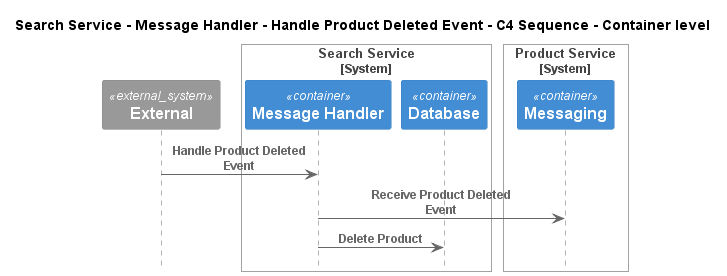

The diagram above was rendered by PlantUML. Its source (embedded in the PNG):
@startuml
!pragma layout smetana
!include ..\..\..\..\..\..\.c4s\C4_Sequence.puml

title Search Service - Message Handler - Handle Product Deleted Event - C4 Sequence - Container level

System_Ext(C4InterFlow.SoftwareSystems.ExternalSystem, "External", "")

System_Boundary(ECommercePlatform.SoftwareSystems.SearchService, "Search Service")
    Container(ECommercePlatform.SoftwareSystems.SearchService.Containers.MessageHandler, "Message Handler", "", "")
    Container(ECommercePlatform.SoftwareSystems.SearchService.Containers.Database, "Database", "", "")
Boundary_End()

System_Boundary(ECommercePlatform.SoftwareSystems.ProductService, "Product Service")
    Container(ECommercePlatform.SoftwareSystems.ProductService.Containers.Messaging, "Messaging", "", "")
Boundary_End()

Rel(C4InterFlow.SoftwareSystems.ExternalSystem, ECommercePlatform.SoftwareSystems.SearchService.Containers.MessageHandler, "Handle Product Deleted Event")
Rel(ECommercePlatform.SoftwareSystems.SearchService.Containers.MessageHandler, ECommercePlatform.SoftwareSystems.ProductService.Containers.Messaging, "Receive Product Deleted Event")
Rel(ECommercePlatform.SoftwareSystems.SearchService.Containers.MessageHandler, ECommercePlatform.SoftwareSystems.SearchService.Containers.Database, "Delete Product")


@enduml